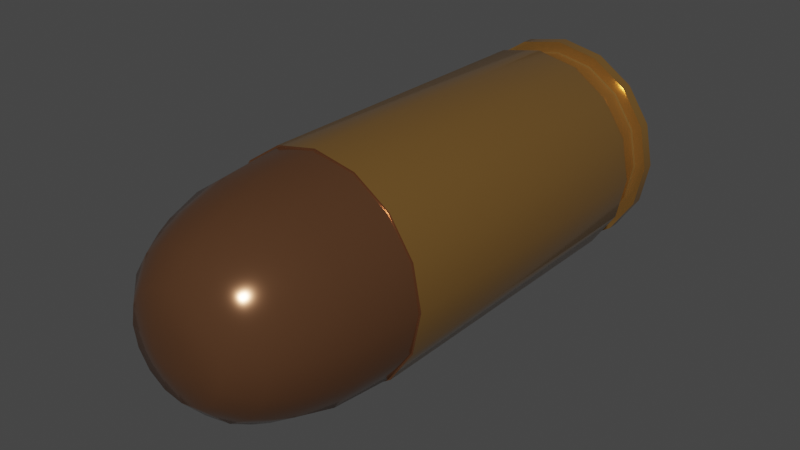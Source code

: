 # Source: 9mmAmmo.blend  (saved by Blender 3.6.13; exported with 4.5.12 LTS)
import bpy
from mathutils import Matrix  # noqa: F401  (used for matrix-valued properties, if any)

bpy.ops.wm.read_factory_settings(use_empty=True)
scene = bpy.context.scene
scene.name = 'Scene'

# ---- materials (node trees are filled in below, after node groups)
mat_material = bpy.data.materials.new('Material')
mat_material.alpha_threshold = 0.0
mat_material.use_transparent_shadow = False
mat_material.roughness = 0.5
mat_material.line_color = (0.0, 0.0, 0.0, 1.0)
mat_material_001 = bpy.data.materials.new('Material.001')
mat_material_001.use_transparent_shadow = False

# ---- node groups
ng_auto_smooth = bpy.data.node_groups.new('Auto Smooth', 'GeometryNodeTree')
_s = ng_auto_smooth.interface.new_socket(name='Geometry', in_out='OUTPUT', socket_type='NodeSocketGeometry')
_s = ng_auto_smooth.interface.new_socket(name='Geometry', in_out='INPUT', socket_type='NodeSocketGeometry')
_s = ng_auto_smooth.interface.new_socket(name='Angle', in_out='INPUT', socket_type='NodeSocketFloat')
_s.subtype = 'ANGLE'
_s.min_value = 0.0
_s.max_value = 3.142
ng_auto_smooth.is_modifier = True
_N = ng_auto_smooth.nodes; _L = ng_auto_smooth.links
n0 = _N.new('NodeGroupOutput'); n0.name = 'Group Output'; n0.location = (480, -100)
n1 = _N.new('NodeGroupInput'); n1.name = 'Group Input'; n1.location = (-420, -300)
n2 = _N.new('NodeGroupInput'); n2.name = 'Group Input.001'; n2.location = (-60, -100)
n3 = _N.new('GeometryNodeSetShadeSmooth'); n3.name = 'Set Shade Smooth'; n3.location = (120, -100)
n3.domain = 'EDGE'
n4 = _N.new('GeometryNodeSetShadeSmooth'); n4.name = 'Set Shade Smooth.001'; n4.location = (300, -100)
n5 = _N.new('GeometryNodeInputMeshEdgeAngle'); n5.name = 'Edge Angle'; n5.location = (-420, -220)
n6 = _N.new('GeometryNodeInputEdgeSmooth'); n6.name = 'Is Edge Smooth'; n6.location = (-60, -160)
n7 = _N.new('GeometryNodeInputShadeSmooth'); n7.name = 'Is Face Smooth'; n7.location = (-240, -340)
n8 = _N.new('FunctionNodeBooleanMath'); n8.name = 'Boolean Math'; n8.location = (-60, -220)
n9 = _N.new('FunctionNodeCompare'); n9.name = 'Compare'; n9.location = (-240, -180)
n9.operation = 'LESS_EQUAL'
_L.new(n5.outputs[0], n9.inputs[0])
_L.new(n4.outputs[0], n0.inputs[0])
_L.new(n1.outputs[1], n9.inputs[1])
_L.new(n9.outputs[0], n8.inputs[0])
_L.new(n7.outputs[0], n8.inputs[1])
_L.new(n2.outputs[0], n3.inputs[0])
_L.new(n6.outputs[0], n3.inputs[1])
_L.new(n3.outputs[0], n4.inputs[0])
_L.new(n8.outputs[0], n3.inputs[2])
n0.is_active_output = True

# ---- material node trees
mat_material.use_nodes = True; mat_material.node_tree.nodes.clear()
_N = mat_material.node_tree.nodes; _L = mat_material.node_tree.links
n0 = _N.new('ShaderNodeOutputMaterial'); n0.name = 'Material Output'; n0.location = (300, 300)
n1 = _N.new('ShaderNodeBsdfPrincipled'); n1.name = 'Principled BSDF'; n1.location = (10, 300)
n1.distribution = 'GGX'
n1.subsurface_method = 'RANDOM_WALK_SKIN'
n1.inputs[0].default_value = (0.477, 0.2543, 0.07133, 1.0)
n1.inputs[1].default_value = 0.748
n1.inputs[2].default_value = 0.1299
n1.inputs[3].default_value = 1.45
n1.inputs[27].default_value = (0.0, 0.0, 0.0, 1.0)
n1.inputs[28].default_value = 1.0
_L.new(n1.outputs[0], n0.inputs[0])
n0.is_active_output = True
mat_material_001.use_nodes = True; mat_material_001.node_tree.nodes.clear()
_N = mat_material_001.node_tree.nodes; _L = mat_material_001.node_tree.links
n0 = _N.new('ShaderNodeBsdfPrincipled'); n0.name = 'Principled BSDF'; n0.location = (10, 300)
n0.distribution = 'GGX'
n0.subsurface_method = 'RANDOM_WALK_SKIN'
n0.inputs[0].default_value = (0.2598, 0.1199, 0.05759, 1.0)
n0.inputs[1].default_value = 0.748
n0.inputs[2].default_value = 0.1457
n0.inputs[3].default_value = 1.45
n0.inputs[27].default_value = (0.0, 0.0, 0.0, 1.0)
n0.inputs[28].default_value = 1.0
n1 = _N.new('ShaderNodeOutputMaterial'); n1.name = 'Material Output'; n1.location = (300, 300)
_L.new(n0.outputs[0], n1.inputs[0])
n1.is_active_output = True

# ---- world
world_world = bpy.data.worlds.new('World'); scene.world = world_world
world_world.use_nodes = True; world_world.node_tree.nodes.clear()
_N = world_world.node_tree.nodes; _L = world_world.node_tree.links
n0 = _N.new('ShaderNodeOutputWorld'); n0.name = 'World Output'; n0.location = (300, 300)
n1 = _N.new('ShaderNodeBackground'); n1.name = 'Background'; n1.location = (10, 300)
n1.inputs[0].default_value = (0.05088, 0.05088, 0.05088, 1.0)
_L.new(n1.outputs[0], n0.inputs[0])
n0.is_active_output = True
world_world.color = (0.05088, 0.05088, 0.05088)
world_world.use_sun_shadow = False
world_world.sun_shadow_jitter_overblur = 0.0

# ---- meshes
me_cylinder = bpy.data.meshes.new('Cylinder')
me_cylinder.from_pydata([(4.917e-10, 0.9861, 1.0), (0.3774, 0.911, 1.0), (0.6973, 0.6973, 1.0), (0.911, 0.3774, 1.0), (0.9861, -1.059e-10, 1.0), (0.911, -0.3774, 1.0), (0.6973, -0.6973, 1.0), (0.3774, -0.911, 1.0), (4.917e-10, -0.9861, 1.0), (-0.3774, -0.911, 1.0), (-0.6973, -0.6973, 1.0), (-0.911, -0.3774, 1.0), (-0.9861, -1.059e-10, 1.0), (-0.911, 0.3774, 1.0), (-0.6973, 0.6973, 1.0), (-0.3774, 0.911, 1.0), (9.558e-09, 0.9963, -1.224), (0.3813, 0.9205, -1.224), (0.7045, 0.7045, -1.224), (0.9205, 0.3813, -1.224), (0.9963, -8.22e-09, -1.224), (0.9205, -0.3813, -1.224), (0.7045, -0.7045, -1.224), (0.3813, -0.9205, -1.224), (9.558e-09, -0.9963, -1.224), (-0.3813, -0.9205, -1.224), (-0.7045, -0.7045, -1.224), (-0.9205, -0.3813, -1.224), (-0.9963, -8.22e-09, -1.224), (-0.9205, 0.3813, -1.224), (-0.7045, 0.7045, -1.224), (-0.3813, 0.9205, -1.224), (-9.313e-10, 0.6453, -1.32), (1.419e-09, 0.9963, -1.3), (0.3813, 0.9205, -1.3), (0.2469, 0.5962, -1.32), (0.7045, 0.7045, -1.3), (0.4563, 0.4563, -1.32), (0.9205, 0.3813, -1.3), (0.5962, 0.2469, -1.32), (0.9963, -8.22e-09, -1.3), (0.6453, -8.382e-09, -1.32), (0.9205, -0.3813, -1.3), (0.5962, -0.2469, -1.32), (0.7045, -0.7045, -1.3), (0.4563, -0.4563, -1.32), (0.3813, -0.9205, -1.3), (0.2469, -0.5962, -1.32), (1.419e-09, -0.9963, -1.3), (-9.313e-10, -0.6453, -1.32), (-0.3813, -0.9205, -1.3), (-0.2469, -0.5962, -1.32), (-0.7045, -0.7045, -1.3), (-0.4563, -0.4563, -1.32), (-0.9205, -0.3813, -1.3), (-0.5962, -0.2469, -1.32), (-0.9963, -8.22e-09, -1.3), (-0.6453, -8.382e-09, -1.32), (-0.9205, 0.3813, -1.3), (-0.5962, 0.2469, -1.32), (-0.7045, 0.7045, -1.3), (-0.4563, 0.4563, -1.32), (-0.3813, 0.9205, -1.3), (-0.2469, 0.5962, -1.32), (5.096e-11, 0.9954, -1.004), (0.0, 1.0, -0.9938), (0.3827, 0.9239, -0.9938), (0.3809, 0.9196, -1.004), (0.7071, 0.7071, -0.9938), (0.7038, 0.7038, -1.004), (0.9239, 0.3827, -0.9938), (0.9196, 0.3809, -1.004), (1.0, 0.0, -0.9938), (0.9954, -2.616e-10, -1.004), (0.9239, -0.3827, -0.9938), (0.9196, -0.3809, -1.004), (0.7071, -0.7071, -0.9938), (0.7038, -0.7038, -1.004), (0.3827, -0.9239, -0.9938), (0.3809, -0.9196, -1.004), (0.0, -1.0, -0.9938), (5.096e-11, -0.9954, -1.004), (-0.3827, -0.9239, -0.9938), (-0.3809, -0.9196, -1.004), (-0.7071, -0.7071, -0.9938), (-0.7038, -0.7038, -1.004), (-0.9239, -0.3827, -0.9938), (-0.9196, -0.3809, -1.004), (-1.0, 0.0, -0.9938), (-0.9954, -2.616e-10, -1.004), (-0.9239, 0.3827, -0.9938), (-0.9196, 0.3809, -1.004), (-0.7071, 0.7071, -0.9938), (-0.7038, 0.7038, -1.004), (-0.3827, 0.9239, -0.9938), (-0.3809, 0.9196, -1.004), (1.614e-09, 0.8895, -1.109), (1.159e-09, 0.8951, -1.097), (0.3425, 0.8269, -1.097), (0.3404, 0.8218, -1.109), (0.6329, 0.6329, -1.097), (0.629, 0.629, -1.109), (0.8269, 0.3425, -1.097), (0.8218, 0.3404, -1.109), (0.8951, -5.952e-09, -1.097), (0.8895, -6.266e-09, -1.109), (0.8269, -0.3425, -1.097), (0.8218, -0.3404, -1.109), (0.6329, -0.6329, -1.097), (0.629, -0.629, -1.109), (0.3425, -0.8269, -1.097), (0.3404, -0.8218, -1.109), (1.159e-09, -0.8951, -1.097), (1.614e-09, -0.8895, -1.109), (-0.3425, -0.8269, -1.097), (-0.3404, -0.8218, -1.109), (-0.6329, -0.6329, -1.097), (-0.629, -0.629, -1.109), (-0.8269, -0.3425, -1.097), (-0.8218, -0.3404, -1.109), (-0.8951, -5.952e-09, -1.097), (-0.8895, -6.266e-09, -1.109), (-0.8269, 0.3425, -1.097), (-0.8218, 0.3404, -1.109), (-0.6329, 0.6329, -1.097), (-0.629, 0.629, -1.109), (-0.3425, 0.8269, -1.097), (-0.3404, 0.8218, -1.109), (7.831e-09, 0.8989, -1.224), (7.175e-09, 0.8895, -1.214), (0.3404, 0.8218, -1.214), (0.344, 0.8305, -1.224), (0.629, 0.629, -1.214), (0.6356, 0.6356, -1.224), (0.8218, 0.3404, -1.214), (0.8305, 0.344, -1.224), (0.8895, -6.266e-09, -1.214), (0.8989, -6.438e-09, -1.224), (0.8218, -0.3404, -1.214), (0.8305, -0.344, -1.224), (0.629, -0.629, -1.214), (0.6356, -0.6356, -1.224), (0.3404, -0.8218, -1.214), (0.344, -0.8305, -1.224), (7.175e-09, -0.8895, -1.214), (7.831e-09, -0.8989, -1.224), (-0.3404, -0.8218, -1.214), (-0.344, -0.8305, -1.224), (-0.629, -0.629, -1.214), (-0.6356, -0.6356, -1.224), (-0.8218, -0.3404, -1.214), (-0.8305, -0.344, -1.224), (-0.8895, -6.266e-09, -1.214), (-0.8989, -6.438e-09, -1.224), (-0.8218, 0.3404, -1.214), (-0.8305, 0.344, -1.224), (-0.629, 0.629, -1.214), (-0.6356, 0.6356, -1.224), (-0.3404, 0.8218, -1.214), (-0.344, 0.8305, -1.224), (0.3827, 0.9239, 1.0), (0.0, 1.0, 1.0), (0.7071, 0.7071, 1.0), (0.9239, 0.3827, 1.0), (1.0, 0.0, 1.0), (0.9239, -0.3827, 1.0), (0.7071, -0.7071, 1.0), (0.3827, -0.9239, 1.0), (0.0, -1.0, 1.0), (-0.3827, -0.9239, 1.0), (-0.7071, -0.7071, 1.0), (-0.9239, -0.3827, 1.0), (-1.0, 0.0, 1.0), (-0.9239, 0.3827, 1.0), (-0.7071, 0.7071, 1.0), (-0.3827, 0.9239, 1.0), (0.358, 0.8642, 1.392), (-1.883e-08, 0.9354, 1.392), (0.6614, 0.6614, 1.392), (0.8642, 0.358, 1.392), (0.9354, -3.147e-10, 1.392), (0.8642, -0.358, 1.392), (0.6614, -0.6614, 1.392), (0.358, -0.8642, 1.392), (-1.883e-08, -0.9354, 1.392), (-0.358, -0.8642, 1.392), (-0.6614, -0.6614, 1.392), (-0.8642, -0.358, 1.392), (-0.9354, -3.147e-10, 1.392), (-0.8642, 0.358, 1.392), (-0.6614, 0.6614, 1.392), (-0.358, 0.8642, 1.392), (0.3205, 0.7736, 1.613), (-1.116e-08, 0.8374, 1.613), (0.5921, 0.5921, 1.613), (0.7736, 0.3205, 1.613), (0.8374, 1.428e-09, 1.613), (0.7736, -0.3205, 1.613), (0.5921, -0.5921, 1.613), (0.3205, -0.7736, 1.613), (-1.116e-08, -0.8374, 1.613), (-0.3205, -0.7736, 1.613), (-0.5921, -0.5921, 1.613), (-0.7736, -0.3205, 1.613), (-0.8374, 1.428e-09, 1.613), (-0.7736, 0.3205, 1.613), (-0.5921, 0.5921, 1.613), (-0.3205, 0.7736, 1.613), (0.2968, 0.7165, 1.709), (-5.04e-09, 0.7756, 1.709), (0.5484, 0.5484, 1.709), (0.7165, 0.2968, 1.709), (0.7756, 2.123e-09, 1.709), (0.7165, -0.2968, 1.709), (0.5484, -0.5484, 1.709), (0.2968, -0.7165, 1.709), (-5.04e-09, -0.7756, 1.709), (-0.2968, -0.7165, 1.709), (-0.5484, -0.5484, 1.709), (-0.7165, -0.2968, 1.709), (-0.7756, 2.123e-09, 1.709), (-0.7165, 0.2968, 1.709), (-0.5484, 0.5484, 1.709), (-0.2968, 0.7165, 1.709), (0.2596, 0.6267, 1.829), (6.634e-09, 0.6783, 1.829), (0.4796, 0.4796, 1.829), (0.6267, 0.2596, 1.829), (0.6783, 5.563e-10, 1.829), (0.6267, -0.2596, 1.829), (0.4796, -0.4796, 1.829), (0.2596, -0.6267, 1.829), (6.634e-09, -0.6783, 1.829), (-0.2596, -0.6267, 1.829), (-0.4796, -0.4796, 1.829), (-0.6267, -0.2596, 1.829), (-0.6783, 5.563e-10, 1.829), (-0.6267, 0.2596, 1.829), (-0.4796, 0.4796, 1.829), (-0.2596, 0.6267, 1.829), (0.1746, 0.4215, 1.965), (-1.839e-08, 0.4562, 1.965), (0.3226, 0.3226, 1.965), (0.4215, 0.1746, 1.965), (0.4562, -4.389e-09, 1.965), (0.4215, -0.1746, 1.965), (0.3226, -0.3226, 1.965), (0.1746, -0.4215, 1.965), (-1.839e-08, -0.4562, 1.965), (-0.1746, -0.4215, 1.965), (-0.3226, -0.3226, 1.965), (-0.4215, -0.1746, 1.965), (-0.4562, -4.389e-09, 1.965), (-0.4215, 0.1746, 1.965), (-0.3226, 0.3226, 1.965), (-0.1746, 0.4215, 1.965), (0.06536, 0.1578, 2.006), (-2.965e-08, 0.1708, 2.006), (0.1208, 0.1208, 2.006), (0.1578, 0.06536, 2.006), (0.1708, -1.37e-08, 2.006), (0.1578, -0.06536, 2.006), (0.1208, -0.1208, 2.006), (0.06536, -0.1578, 2.006), (-2.965e-08, -0.1708, 2.006), (-0.06536, -0.1578, 2.006), (-0.1208, -0.1208, 2.006), (-0.1578, -0.06536, 2.006), (-0.1708, -1.37e-08, 2.006), (-0.1578, 0.06536, 2.006), (-0.1208, 0.1208, 2.006), (-0.06536, 0.1578, 2.006), (0.3733, 0.9013, -1.32), (-9.313e-10, 0.9755, -1.32), (0.6898, 0.6898, -1.32), (0.9013, 0.3733, -1.32), (0.9755, -8.382e-09, -1.32), (0.9013, -0.3733, -1.32), (0.6898, -0.6898, -1.32), (0.3733, -0.9013, -1.32), (-9.313e-10, -0.9755, -1.32), (-0.3733, -0.9013, -1.32), (-0.6898, -0.6898, -1.32), (-0.9013, -0.3733, -1.32), (-0.9755, -8.382e-09, -1.32), (-0.9013, 0.3733, -1.32), (-0.6898, 0.6898, -1.32), (-0.3733, 0.9013, -1.32), (0.2206, 0.5326, -1.257), (5.313e-09, 0.5765, -1.257), (0.4077, 0.4077, -1.257), (0.5326, 0.2206, -1.257), (0.5765, -7.44e-09, -1.257), (0.5326, -0.2206, -1.257), (0.4077, -0.4077, -1.257), (0.2206, -0.5326, -1.257), (5.313e-09, -0.5765, -1.257), (-0.2206, -0.5326, -1.257), (-0.4077, -0.4077, -1.257), (-0.5326, -0.2206, -1.257), (-0.5765, -7.44e-09, -1.257), (-0.5326, 0.2206, -1.257), (-0.4077, 0.4077, -1.257), (-0.2206, 0.5326, -1.257), (0.2469, 0.5962, -1.256), (5.569e-09, 0.6453, -1.256), (0.4563, 0.4563, -1.256), (0.5962, 0.2469, -1.256), (0.6453, -8.382e-09, -1.256), (0.5962, -0.2469, -1.256), (0.4563, -0.4563, -1.256), (0.2469, -0.5962, -1.256), (5.569e-09, -0.6453, -1.256), (-0.2469, -0.5962, -1.256), (-0.4563, -0.4563, -1.256), (-0.5962, -0.2469, -1.256), (-0.6453, -8.382e-09, -1.256), (-0.5962, 0.2469, -1.256), (-0.4563, 0.4563, -1.256), (-0.2469, 0.5962, -1.256), (0.2206, 0.5326, -1.319), (7.046e-09, 0.5765, -1.319), (0.4077, 0.4077, -1.319), (0.5326, 0.2206, -1.319), (0.5765, -7.44e-09, -1.319), (0.5326, -0.2206, -1.319), (0.4077, -0.4077, -1.319), (0.2206, -0.5326, -1.319), (7.046e-09, -0.5765, -1.319), (-0.2206, -0.5326, -1.319), (-0.4077, -0.4077, -1.319), (-0.5326, -0.2206, -1.319), (-0.5765, -7.44e-09, -1.319), (-0.5326, 0.2206, -1.319), (-0.4077, 0.4077, -1.319), (-0.2206, 0.5326, -1.319)], [], [(94, 175, 161, 65), (135, 137, 20, 19), (137, 139, 21, 20), (139, 141, 22, 21), (141, 143, 23, 22), (143, 145, 24, 23), (145, 147, 25, 24), (147, 149, 26, 25), (149, 151, 27, 26), (151, 153, 28, 27), (153, 155, 29, 28), (155, 157, 30, 29), (157, 159, 31, 30), (2, 1, 176, 178), (159, 128, 16, 31), (86, 171, 172, 88), (91, 93, 124, 122), (66, 160, 162, 68), (72, 164, 165, 74), (82, 169, 170, 84), (92, 174, 175, 94), (68, 162, 163, 70), (78, 167, 168, 80), (88, 172, 173, 90), (74, 165, 166, 76), (84, 170, 171, 86), (70, 163, 164, 72), (80, 168, 169, 82), (65, 161, 160, 66), (90, 173, 174, 92), (76, 166, 167, 78), (103, 105, 136, 134), (77, 79, 110, 108), (93, 95, 126, 124), (79, 81, 112, 110), (95, 64, 97, 126), (133, 135, 19, 18), (81, 83, 114, 112), (67, 69, 100, 98), (83, 85, 116, 114), (69, 71, 102, 100), (85, 87, 118, 116), (71, 73, 104, 102), (87, 89, 120, 118), (73, 75, 106, 104), (89, 91, 122, 120), (75, 77, 108, 106), (25, 26, 52, 50), (119, 121, 152, 150), (105, 107, 138, 136), (121, 123, 154, 152), (107, 109, 140, 138), (123, 125, 156, 154), (109, 111, 142, 140), (125, 127, 158, 156), (111, 113, 144, 142), (127, 96, 129, 158), (131, 133, 18, 17), (113, 115, 146, 144), (99, 101, 132, 130), (115, 117, 148, 146), (101, 103, 134, 132), (117, 119, 150, 148), (31, 16, 33, 62), (18, 19, 38, 36), (26, 27, 54, 52), (19, 20, 40, 38), (27, 28, 56, 54), (20, 21, 42, 40), (28, 29, 58, 56), (21, 22, 44, 42), (29, 30, 60, 58), (22, 23, 46, 44), (30, 31, 62, 60), (23, 24, 48, 46), (24, 25, 50, 48), (61, 63, 319, 318), (17, 18, 36, 34), (33, 34, 272, 273), (34, 36, 274, 272), (36, 38, 275, 274), (38, 40, 276, 275), (40, 42, 277, 276), (42, 44, 278, 277), (44, 46, 279, 278), (46, 48, 280, 279), (48, 50, 281, 280), (50, 52, 282, 281), (52, 54, 283, 282), (54, 56, 284, 283), (56, 58, 285, 284), (58, 60, 286, 285), (60, 62, 287, 286), (62, 33, 273, 287), (16, 17, 34, 33), (65, 66, 67, 64), (66, 68, 69, 67), (68, 70, 71, 69), (70, 72, 73, 71), (72, 74, 75, 73), (74, 76, 77, 75), (76, 78, 79, 77), (78, 80, 81, 79), (80, 82, 83, 81), (82, 84, 85, 83), (84, 86, 87, 85), (86, 88, 89, 87), (88, 90, 91, 89), (90, 92, 93, 91), (92, 94, 95, 93), (94, 65, 64, 95), (128, 131, 17, 16), (97, 98, 99, 96), (98, 100, 101, 99), (100, 102, 103, 101), (102, 104, 105, 103), (104, 106, 107, 105), (106, 108, 109, 107), (108, 110, 111, 109), (110, 112, 113, 111), (112, 114, 115, 113), (114, 116, 117, 115), (116, 118, 119, 117), (118, 120, 121, 119), (120, 122, 123, 121), (122, 124, 125, 123), (124, 126, 127, 125), (126, 97, 96, 127), (64, 67, 98, 97), (129, 130, 131, 128), (130, 132, 133, 131), (132, 134, 135, 133), (134, 136, 137, 135), (136, 138, 139, 137), (138, 140, 141, 139), (140, 142, 143, 141), (142, 144, 145, 143), (144, 146, 147, 145), (146, 148, 149, 147), (148, 150, 151, 149), (150, 152, 153, 151), (152, 154, 155, 153), (154, 156, 157, 155), (156, 158, 159, 157), (158, 129, 128, 159), (96, 99, 130, 129), (0, 1, 160, 161), (1, 2, 162, 160), (2, 3, 163, 162), (3, 4, 164, 163), (4, 5, 165, 164), (5, 6, 166, 165), (6, 7, 167, 166), (7, 8, 168, 167), (8, 9, 169, 168), (9, 10, 170, 169), (10, 11, 171, 170), (11, 12, 172, 171), (12, 13, 173, 172), (13, 14, 174, 173), (14, 15, 175, 174), (15, 0, 161, 175), (183, 182, 198, 199), (10, 9, 185, 186), (3, 2, 178, 179), (11, 10, 186, 187), (4, 3, 179, 180), (12, 11, 187, 188), (5, 4, 180, 181), (13, 12, 188, 189), (6, 5, 181, 182), (14, 13, 189, 190), (7, 6, 182, 183), (15, 14, 190, 191), (8, 7, 183, 184), (1, 0, 177, 176), (0, 15, 191, 177), (9, 8, 184, 185), (204, 203, 219, 220), (191, 190, 206, 207), (184, 183, 199, 200), (176, 177, 193, 192), (177, 191, 207, 193), (185, 184, 200, 201), (178, 176, 192, 194), (186, 185, 201, 202), (179, 178, 194, 195), (187, 186, 202, 203), (180, 179, 195, 196), (188, 187, 203, 204), (181, 180, 196, 197), (189, 188, 204, 205), (182, 181, 197, 198), (190, 189, 205, 206), (210, 208, 224, 226), (197, 196, 212, 213), (205, 204, 220, 221), (198, 197, 213, 214), (206, 205, 221, 222), (199, 198, 214, 215), (207, 206, 222, 223), (200, 199, 215, 216), (192, 193, 209, 208), (193, 207, 223, 209), (201, 200, 216, 217), (194, 192, 208, 210), (202, 201, 217, 218), (195, 194, 210, 211), (203, 202, 218, 219), (196, 195, 211, 212), (231, 230, 246, 247), (218, 217, 233, 234), (211, 210, 226, 227), (219, 218, 234, 235), (212, 211, 227, 228), (220, 219, 235, 236), (213, 212, 228, 229), (221, 220, 236, 237), (214, 213, 229, 230), (222, 221, 237, 238), (215, 214, 230, 231), (223, 222, 238, 239), (216, 215, 231, 232), (208, 209, 225, 224), (209, 223, 239, 225), (217, 216, 232, 233), (252, 251, 267, 268), (239, 238, 254, 255), (232, 231, 247, 248), (224, 225, 241, 240), (225, 239, 255, 241), (233, 232, 248, 249), (226, 224, 240, 242), (234, 233, 249, 250), (227, 226, 242, 243), (235, 234, 250, 251), (228, 227, 243, 244), (236, 235, 251, 252), (229, 228, 244, 245), (237, 236, 252, 253), (230, 229, 245, 246), (238, 237, 253, 254), (256, 257, 271, 270, 269, 268, 267, 266, 265, 264, 263, 262, 261, 260, 259, 258), (245, 244, 260, 261), (253, 252, 268, 269), (246, 245, 261, 262), (254, 253, 269, 270), (247, 246, 262, 263), (255, 254, 270, 271), (248, 247, 263, 264), (240, 241, 257, 256), (241, 255, 271, 257), (249, 248, 264, 265), (242, 240, 256, 258), (250, 249, 265, 266), (243, 242, 258, 259), (251, 250, 266, 267), (244, 243, 259, 260), (35, 32, 273, 272), (37, 35, 272, 274), (39, 37, 274, 275), (41, 39, 275, 276), (43, 41, 276, 277), (45, 43, 277, 278), (47, 45, 278, 279), (49, 47, 279, 280), (51, 49, 280, 281), (53, 51, 281, 282), (55, 53, 282, 283), (57, 55, 283, 284), (59, 57, 284, 285), (61, 59, 285, 286), (63, 61, 286, 287), (32, 63, 287, 273), (290, 291, 323, 322), (47, 49, 312, 311), (32, 35, 304, 305), (63, 32, 305, 319), (49, 51, 313, 312), (35, 37, 306, 304), (51, 53, 314, 313), (37, 39, 307, 306), (53, 55, 315, 314), (39, 41, 308, 307), (55, 57, 316, 315), (41, 43, 309, 308), (57, 59, 317, 316), (43, 45, 310, 309), (59, 61, 318, 317), (45, 47, 311, 310), (288, 289, 305, 304), (290, 288, 304, 306), (291, 290, 306, 307), (292, 291, 307, 308), (293, 292, 308, 309), (294, 293, 309, 310), (295, 294, 310, 311), (296, 295, 311, 312), (297, 296, 312, 313), (298, 297, 313, 314), (299, 298, 314, 315), (300, 299, 315, 316), (301, 300, 316, 317), (302, 301, 317, 318), (303, 302, 318, 319), (289, 303, 319, 305), (321, 320, 322, 323, 324, 325, 326, 327, 328, 329, 330, 331, 332, 333, 334, 335), (298, 299, 331, 330), (291, 292, 324, 323), (299, 300, 332, 331), (292, 293, 325, 324), (300, 301, 333, 332), (293, 294, 326, 325), (301, 302, 334, 333), (294, 295, 327, 326), (302, 303, 335, 334), (295, 296, 328, 327), (289, 288, 320, 321), (303, 289, 321, 335), (296, 297, 329, 328), (288, 290, 322, 320), (297, 298, 330, 329)])
me_cylinder.polygons.foreach_set('use_smooth', [True] * 322)
me_cylinder.polygons.foreach_set('material_index', [0, 0, 0, 0, 0, 0, 0, 0, 0, 0, 0, 0, 0, 1, 0, 0, 0, 0, 0, 0, 0, 0, 0, 0, 0, 0, 0, 0, 0, 0, 0, 0, 0, 0, 0, 0, 0, 0, 0, 0, 0, 0, 0, 0, 0, 0, 0, 0, 0, 0, 0, 0, 0, 0, 0, 0, 0, 0, 0, 0, 0, 0, 0, 0, 0, 0, 0, 0, 0, 0, 0, 0, 0, 0, 0, 0, 0, 0, 0, 0, 0, 0, 0, 0, 0, 0, 0, 0, 0, 0, 0, 0, 0, 0, 0, 0, 0, 0, 0, 0, 0, 0, 0, 0, 0, 0, 0, 0, 0, 0, 0, 0, 0, 0, 0, 0, 0, 0, 0, 0, 0, 0, 0, 0, 0, 0, 0, 0, 0, 0, 0, 0, 0, 0, 0, 0, 0, 0, 0, 0, 0, 0, 0, 0, 0, 0, 1, 1, 1, 1, 1, 1, 1, 1, 1, 1, 1, 1, 1, 1, 1, 1, 1, 1, 1, 1, 1, 1, 1, 1, 1, 1, 1, 1, 1, 1, 1, 1, 1, 1, 1, 1, 1, 1, 1, 1, 1, 1, 1, 1, 1, 1, 1, 1, 1, 1, 1, 1, 1, 1, 1, 1, 1, 1, 1, 1, 1, 1, 1, 1, 1, 1, 1, 1, 1, 1, 1, 1, 1, 1, 1, 1, 1, 1, 1, 1, 1, 1, 1, 1, 1, 1, 1, 1, 1, 1, 1, 1, 1, 1, 1, 1, 1, 1, 1, 1, 1, 1, 1, 1, 1, 1, 1, 1, 1, 1, 1, 1, 0, 0, 0, 0, 0, 0, 0, 0, 0, 0, 0, 0, 0, 0, 0, 0, 0, 0, 0, 0, 0, 0, 0, 0, 0, 0, 0, 0, 0, 0, 0, 0, 0, 0, 0, 0, 0, 0, 0, 0, 0, 0, 0, 0, 0, 0, 0, 0, 0, 0, 0, 0, 0, 0, 0, 0, 0, 0, 0, 0, 0, 0, 0, 0])
_uv = me_cylinder.uv_layers.new(name='UVMap')
_uv.uv.foreach_set('vector', [0.0625, 0.5016, 0.0625, 1.0, 0.0, 1.0, 0.0, 0.5016, 0.8125, 0.5, 0.75, 0.5, 0.75, 0.5, 0.8125, 0.5, 0.75, 0.5, 0.6875, 0.5, 0.6875, 0.5, 0.75, 0.5, 0.6875, 0.5, 0.625, 0.5, 0.625, 0.5, 0.6875, 0.5, 0.625, 0.5, 0.5625, 0.5, 0.5625, 0.5, 0.625, 0.5, 0.5625, 0.5, 0.5, 0.5, 0.5, 0.5, 0.5625, 0.5, 0.5, 0.5, 0.4375, 0.5, 0.4375, 0.5, 0.5, 0.5, 0.4375, 0.5, 0.375, 0.5, 0.375, 0.5, 0.4375, 0.5, 0.375, 0.5, 0.3125, 0.5, 0.3125, 0.5, 0.375, 0.5, 0.3125, 0.5, 0.25, 0.5, 0.25, 0.5, 0.3125, 0.5, 0.25, 0.5, 0.1875, 0.5, 0.1875, 0.5, 0.25, 0.5, 0.1875, 0.5, 0.125, 0.5, 0.125, 0.5, 0.1875, 0.5, 0.125, 0.5, 0.0625, 0.5, 0.0625, 0.5, 0.125, 0.5, 0.4121, 0.4121, 0.3377, 0.4618, 0.3377, 0.4618, 0.4121, 0.4121, 0.0625, 0.5, 0.0, 0.5, 0.0, 0.5, 0.0625, 0.5, 0.3125, 0.5016, 0.3125, 1.0, 0.25, 1.0, 0.25, 0.5016, 0.1875, 0.5, 0.125, 0.5, 0.125, 0.5, 0.1875, 0.5, 0.9375, 0.5016, 0.9375, 1.0, 0.875, 1.0, 0.875, 0.5016, 0.75, 0.5016, 0.75, 1.0, 0.6875, 1.0, 0.6875, 0.5016, 0.4375, 0.5016, 0.4375, 1.0, 0.375, 1.0, 0.375, 0.5016, 0.125, 0.5016, 0.125, 1.0, 0.0625, 1.0, 0.0625, 0.5016, 0.875, 0.5016, 0.875, 1.0, 0.8125, 1.0, 0.8125, 0.5016, 0.5625, 0.5016, 0.5625, 1.0, 0.5, 1.0, 0.5, 0.5016, 0.25, 0.5016, 0.25, 1.0, 0.1875, 1.0, 0.1875, 0.5016, 0.6875, 0.5016, 0.6875, 1.0, 0.625, 1.0, 0.625, 0.5016, 0.375, 0.5016, 0.375, 1.0, 0.3125, 1.0, 0.3125, 0.5016, 0.8125, 0.5016, 0.8125, 1.0, 0.75, 1.0, 0.75, 0.5016, 0.5, 0.5016, 0.5, 1.0, 0.4375, 1.0, 0.4375, 0.5016, 1.0, 0.5016, 1.0, 1.0, 0.9375, 1.0, 0.9375, 0.5016, 0.1875, 0.5016, 0.1875, 1.0, 0.125, 1.0, 0.125, 0.5016, 0.625, 0.5016, 0.625, 1.0, 0.5625, 1.0, 0.5625, 0.5016, 0.8125, 0.5, 0.75, 0.5, 0.75, 0.5, 0.8125, 0.5, 0.625, 0.5, 0.5625, 0.5, 0.5625, 0.5, 0.625, 0.5, 0.125, 0.5, 0.0625, 0.5, 0.0625, 0.5, 0.125, 0.5, 0.5625, 0.5, 0.5, 0.5, 0.5, 0.5, 0.5625, 0.5, 0.0625, 0.5, 0.0, 0.5, 0.0, 0.5, 0.0625, 0.5, 0.875, 0.5, 0.8125, 0.5, 0.8125, 0.5, 0.875, 0.5, 0.5, 0.5, 0.4375, 0.5, 0.4375, 0.5, 0.5, 0.5, 0.9375, 0.5, 0.875, 0.5, 0.875, 0.5, 0.9375, 0.5, 0.4375, 0.5, 0.375, 0.5, 0.375, 0.5, 0.4375, 0.5, 0.875, 0.5, 0.8125, 0.5, 0.8125, 0.5, 0.875, 0.5, 0.375, 0.5, 0.3125, 0.5, 0.3125, 0.5, 0.375, 0.5, 0.8125, 0.5, 0.75, 0.5, 0.75, 0.5, 0.8125, 0.5, 0.3125, 0.5, 0.25, 0.5, 0.25, 0.5, 0.3125, 0.5, 0.75, 0.5, 0.6875, 0.5, 0.6875, 0.5, 0.75, 0.5, 0.25, 0.5, 0.1875, 0.5, 0.1875, 0.5, 0.25, 0.5, 0.6875, 0.5, 0.625, 0.5, 0.625, 0.5, 0.6875, 0.5, 0.4375, 0.5, 0.375, 0.5, 0.375, 0.5, 0.4375, 0.5, 0.3125, 0.5, 0.25, 0.5, 0.25, 0.5, 0.3125, 0.5, 0.75, 0.5, 0.6875, 0.5, 0.6875, 0.5, 0.75, 0.5, 0.25, 0.5, 0.1875, 0.5, 0.1875, 0.5, 0.25, 0.5, 0.6875, 0.5, 0.625, 0.5, 0.625, 0.5, 0.6875, 0.5, 0.1875, 0.5, 0.125, 0.5, 0.125, 0.5, 0.1875, 0.5, 0.625, 0.5, 0.5625, 0.5, 0.5625, 0.5, 0.625, 0.5, 0.125, 0.5, 0.0625, 0.5, 0.0625, 0.5, 0.125, 0.5, 0.5625, 0.5, 0.5, 0.5, 0.5, 0.5, 0.5625, 0.5, 0.0625, 0.5, 0.0, 0.5, 0.0, 0.5, 0.0625, 0.5, 0.9375, 0.5, 0.875, 0.5, 0.875, 0.5, 0.9375, 0.5, 0.5, 0.5, 0.4375, 0.5, 0.4375, 0.5, 0.5, 0.5, 0.9375, 0.5, 0.875, 0.5, 0.875, 0.5, 0.9375, 0.5, 0.4375, 0.5, 0.375, 0.5, 0.375, 0.5, 0.4375, 0.5, 0.875, 0.5, 0.8125, 0.5, 0.8125, 0.5, 0.875, 0.5, 0.375, 0.5, 0.3125, 0.5, 0.3125, 0.5, 0.375, 0.5, 0.0625, 0.5, 0.0, 0.5, 0.0, 0.5, 0.0625, 0.5, 0.875, 0.5, 0.8125, 0.5, 0.8125, 0.5, 0.875, 0.5, 0.375, 0.5, 0.3125, 0.5, 0.3125, 0.5, 0.375, 0.5, 0.8125, 0.5, 0.75, 0.5, 0.75, 0.5, 0.8125, 0.5, 0.3125, 0.5, 0.25, 0.5, 0.25, 0.5, 0.3125, 0.5, 0.75, 0.5, 0.6875, 0.5, 0.6875, 0.5, 0.75, 0.5, 0.25, 0.5, 0.1875, 0.5, 0.1875, 0.5, 0.25, 0.5, 0.6875, 0.5, 0.625, 0.5, 0.625, 0.5, 0.6875, 0.5, 0.1875, 0.5, 0.125, 0.5, 0.125, 0.5, 0.1875, 0.5, 0.625, 0.5, 0.5625, 0.5, 0.5625, 0.5, 0.625, 0.5, 0.125, 0.5, 0.0625, 0.5, 0.0625, 0.5, 0.125, 0.5, 0.5625, 0.5, 0.5, 0.5, 0.5, 0.5, 0.5625, 0.5, 0.5, 0.5, 0.4375, 0.5, 0.4375, 0.5, 0.5, 0.5, 0.6401, 0.3599, 0.6905, 0.3936, 0.6905, 0.3936, 0.6401, 0.3599, 0.9375, 0.5, 0.875, 0.5, 0.875, 0.5, 0.9375, 0.5, 0.75, 0.49, 0.8418, 0.4717, 0.8399, 0.4671, 0.75, 0.485, 0.8418, 0.4717, 0.9197, 0.4197, 0.9162, 0.4162, 0.8399, 0.4671, 0.9197, 0.4197, 0.9717, 0.3418, 0.9671, 0.3399, 0.9162, 0.4162, 0.9717, 0.3418, 0.99, 0.25, 0.985, 0.25, 0.9671, 0.3399, 0.99, 0.25, 0.9717, 0.1582, 0.9671, 0.1601, 0.985, 0.25, 0.9717, 0.1582, 0.9197, 0.08029, 0.9162, 0.08383, 0.9671, 0.1601, 0.9197, 0.08029, 0.8418, 0.02827, 0.8399, 0.03289, 0.9162, 0.08383, 0.8418, 0.02827, 0.75, 0.01, 0.75, 0.015, 0.8399, 0.03289, 0.75, 0.01, 0.6582, 0.02827, 0.6601, 0.03289, 0.75, 0.015, 0.6582, 0.02827, 0.5803, 0.08029, 0.5838, 0.08383, 0.6601, 0.03289, 0.5803, 0.08029, 0.5283, 0.1582, 0.5329, 0.1601, 0.5838, 0.08383, 0.5283, 0.1582, 0.51, 0.25, 0.515, 0.25, 0.5329, 0.1601, 0.51, 0.25, 0.5283, 0.3418, 0.5329, 0.3399, 0.515, 0.25, 0.5283, 0.3418, 0.5803, 0.4197, 0.5838, 0.4162, 0.5329, 0.3399, 0.5803, 0.4197, 0.6582, 0.4717, 0.6601, 0.4671, 0.5838, 0.4162, 0.6582, 0.4717, 0.75, 0.49, 0.75, 0.485, 0.6601, 0.4671, 1.0, 0.5, 0.9375, 0.5, 0.9375, 0.5, 1.0, 0.5, 1.0, 0.5016, 0.9375, 0.5016, 0.9375, 0.5, 1.0, 0.5, 0.9375, 0.5016, 0.875, 0.5016, 0.875, 0.5, 0.9375, 0.5, 0.875, 0.5016, 0.8125, 0.5016, 0.8125, 0.5, 0.875, 0.5, 0.8125, 0.5016, 0.75, 0.5016, 0.75, 0.5, 0.8125, 0.5, 0.75, 0.5016, 0.6875, 0.5016, 0.6875, 0.5, 0.75, 0.5, 0.6875, 0.5016, 0.625, 0.5016, 0.625, 0.5, 0.6875, 0.5, 0.625, 0.5016, 0.5625, 0.5016, 0.5625, 0.5, 0.625, 0.5, 0.5625, 0.5016, 0.5, 0.5016, 0.5, 0.5, 0.5625, 0.5, 0.5, 0.5016, 0.4375, 0.5016, 0.4375, 0.5, 0.5, 0.5, 0.4375, 0.5016, 0.375, 0.5016, 0.375, 0.5, 0.4375, 0.5, 0.375, 0.5016, 0.3125, 0.5016, 0.3125, 0.5, 0.375, 0.5, 0.3125, 0.5016, 0.25, 0.5016, 0.25, 0.5, 0.3125, 0.5, 0.25, 0.5016, 0.1875, 0.5016, 0.1875, 0.5, 0.25, 0.5, 0.1875, 0.5016, 0.125, 0.5016, 0.125, 0.5, 0.1875, 0.5, 0.125, 0.5016, 0.0625, 0.5016, 0.0625, 0.5, 0.125, 0.5, 0.0625, 0.5016, 0.0, 0.5016, 0.0, 0.5, 0.0625, 0.5, 1.0, 0.5, 0.9375, 0.5, 0.9375, 0.5, 1.0, 0.5, 1.0, 0.5, 0.9375, 0.5, 0.9375, 0.5, 1.0, 0.5, 0.9375, 0.5, 0.875, 0.5, 0.875, 0.5, 0.9375, 0.5, 0.875, 0.5, 0.8125, 0.5, 0.8125, 0.5, 0.875, 0.5, 0.8125, 0.5, 0.75, 0.5, 0.75, 0.5, 0.8125, 0.5, 0.75, 0.5, 0.6875, 0.5, 0.6875, 0.5, 0.75, 0.5, 0.6875, 0.5, 0.625, 0.5, 0.625, 0.5, 0.6875, 0.5, 0.625, 0.5, 0.5625, 0.5, 0.5625, 0.5, 0.625, 0.5, 0.5625, 0.5, 0.5, 0.5, 0.5, 0.5, 0.5625, 0.5, 0.5, 0.5, 0.4375, 0.5, 0.4375, 0.5, 0.5, 0.5, 0.4375, 0.5, 0.375, 0.5, 0.375, 0.5, 0.4375, 0.5, 0.375, 0.5, 0.3125, 0.5, 0.3125, 0.5, 0.375, 0.5, 0.3125, 0.5, 0.25, 0.5, 0.25, 0.5, 0.3125, 0.5, 0.25, 0.5, 0.1875, 0.5, 0.1875, 0.5, 0.25, 0.5, 0.1875, 0.5, 0.125, 0.5, 0.125, 0.5, 0.1875, 0.5, 0.125, 0.5, 0.0625, 0.5, 0.0625, 0.5, 0.125, 0.5, 0.0625, 0.5, 0.0, 0.5, 0.0, 0.5, 0.0625, 0.5, 1.0, 0.5, 0.9375, 0.5, 0.9375, 0.5, 1.0, 0.5, 1.0, 0.5, 0.9375, 0.5, 0.9375, 0.5, 1.0, 0.5, 0.9375, 0.5, 0.875, 0.5, 0.875, 0.5, 0.9375, 0.5, 0.875, 0.5, 0.8125, 0.5, 0.8125, 0.5, 0.875, 0.5, 0.8125, 0.5, 0.75, 0.5, 0.75, 0.5, 0.8125, 0.5, 0.75, 0.5, 0.6875, 0.5, 0.6875, 0.5, 0.75, 0.5, 0.6875, 0.5, 0.625, 0.5, 0.625, 0.5, 0.6875, 0.5, 0.625, 0.5, 0.5625, 0.5, 0.5625, 0.5, 0.625, 0.5, 0.5625, 0.5, 0.5, 0.5, 0.5, 0.5, 0.5625, 0.5, 0.5, 0.5, 0.4375, 0.5, 0.4375, 0.5, 0.5, 0.5, 0.4375, 0.5, 0.375, 0.5, 0.375, 0.5, 0.4375, 0.5, 0.375, 0.5, 0.3125, 0.5, 0.3125, 0.5, 0.375, 0.5, 0.3125, 0.5, 0.25, 0.5, 0.25, 0.5, 0.3125, 0.5, 0.25, 0.5, 0.1875, 0.5, 0.1875, 0.5, 0.25, 0.5, 0.1875, 0.5, 0.125, 0.5, 0.125, 0.5, 0.1875, 0.5, 0.125, 0.5, 0.0625, 0.5, 0.0625, 0.5, 0.125, 0.5, 0.0625, 0.5, 0.0, 0.5, 0.0, 0.5, 0.0625, 0.5, 1.0, 0.5, 0.9375, 0.5, 0.9375, 0.5, 1.0, 0.5, 0.25, 0.4792, 0.3377, 0.4618, 0.3418, 0.4717, 0.25, 0.49, 0.3377, 0.4618, 0.4121, 0.4121, 0.4197, 0.4197, 0.3418, 0.4717, 0.4121, 0.4121, 0.4618, 0.3377, 0.4717, 0.3418, 0.4197, 0.4197, 0.4618, 0.3377, 0.4792, 0.25, 0.49, 0.25, 0.4717, 0.3418, 0.4792, 0.25, 0.4618, 0.1623, 0.4717, 0.1582, 0.49, 0.25, 0.4618, 0.1623, 0.4121, 0.0879, 0.4197, 0.08029, 0.4717, 0.1582, 0.4121, 0.0879, 0.3377, 0.03821, 0.3418, 0.02827, 0.4197, 0.08029, 0.3377, 0.03821, 0.25, 0.02076, 0.25, 0.01, 0.3418, 0.02827, 0.25, 0.02076, 0.1623, 0.03821, 0.1582, 0.02827, 0.25, 0.01, 0.1623, 0.03821, 0.0879, 0.0879, 0.08029, 0.08029, 0.1582, 0.02827, 0.0879, 0.0879, 0.03821, 0.1623, 0.02827, 0.1582, 0.08029, 0.08029, 0.03821, 0.1623, 0.02076, 0.25, 0.01, 0.25, 0.02827, 0.1582, 0.02076, 0.25, 0.03821, 0.3377, 0.02827, 0.3418, 0.01, 0.25, 0.03821, 0.3377, 0.0879, 0.4121, 0.08029, 0.4197, 0.02827, 0.3418, 0.0879, 0.4121, 0.1623, 0.4618, 0.1582, 0.4717, 0.08029, 0.4197, 0.1623, 0.4618, 0.25, 0.4792, 0.25, 0.49, 0.1582, 0.4717, 0.3377, 0.03821, 0.4121, 0.0879, 0.4121, 0.0879, 0.3377, 0.03821, 0.0879, 0.0879, 0.1623, 0.03821, 0.1623, 0.03821, 0.0879, 0.0879, 0.4618, 0.3377, 0.4121, 0.4121, 0.4121, 0.4121, 0.4618, 0.3377, 0.03821, 0.1623, 0.0879, 0.0879, 0.0879, 0.0879, 0.03821, 0.1623, 0.4792, 0.25, 0.4618, 0.3377, 0.4618, 0.3377, 0.4792, 0.25, 0.02076, 0.25, 0.03821, 0.1623, 0.03821, 0.1623, 0.02076, 0.25, 0.4618, 0.1623, 0.4792, 0.25, 0.4792, 0.25, 0.4618, 0.1623, 0.03821, 0.3377, 0.02076, 0.25, 0.02076, 0.25, 0.03821, 0.3377, 0.4121, 0.0879, 0.4618, 0.1623, 0.4618, 0.1623, 0.4121, 0.0879, 0.0879, 0.4121, 0.03821, 0.3377, 0.03821, 0.3377, 0.0879, 0.4121, 0.3377, 0.03821, 0.4121, 0.0879, 0.4121, 0.0879, 0.3377, 0.03821, 0.1623, 0.4618, 0.0879, 0.4121, 0.0879, 0.4121, 0.1623, 0.4618, 0.25, 0.02076, 0.3377, 0.03821, 0.3377, 0.03821, 0.25, 0.02076, 0.3377, 0.4618, 0.25, 0.4792, 0.25, 0.4792, 0.3377, 0.4618, 0.25, 0.4792, 0.1623, 0.4618, 0.1623, 0.4618, 0.25, 0.4792, 0.1623, 0.03821, 0.25, 0.02076, 0.25, 0.02076, 0.1623, 0.03821, 0.02076, 0.25, 0.03821, 0.1623, 0.03821, 0.1623, 0.02076, 0.25, 0.1623, 0.4618, 0.0879, 0.4121, 0.0879, 0.4121, 0.1623, 0.4618, 0.25, 0.02076, 0.3377, 0.03821, 0.3377, 0.03821, 0.25, 0.02076, 0.3377, 0.4618, 0.25, 0.4792, 0.25, 0.4792, 0.3377, 0.4618, 0.25, 0.4792, 0.1623, 0.4618, 0.1623, 0.4618, 0.25, 0.4792, 0.1623, 0.03821, 0.25, 0.02076, 0.25, 0.02076, 0.1623, 0.03821, 0.4121, 0.4121, 0.3377, 0.4618, 0.3377, 0.4618, 0.4121, 0.4121, 0.0879, 0.0879, 0.1623, 0.03821, 0.1623, 0.03821, 0.0879, 0.0879, 0.4618, 0.3377, 0.4121, 0.4121, 0.4121, 0.4121, 0.4618, 0.3377, 0.03821, 0.1623, 0.0879, 0.0879, 0.0879, 0.0879, 0.03821, 0.1623, 0.4792, 0.25, 0.4618, 0.3377, 0.4618, 0.3377, 0.4792, 0.25, 0.02076, 0.25, 0.03821, 0.1623, 0.03821, 0.1623, 0.02076, 0.25, 0.4618, 0.1623, 0.4792, 0.25, 0.4792, 0.25, 0.4618, 0.1623, 0.03821, 0.3377, 0.02076, 0.25, 0.02076, 0.25, 0.03821, 0.3377, 0.4121, 0.0879, 0.4618, 0.1623, 0.4618, 0.1623, 0.4121, 0.0879, 0.0879, 0.4121, 0.03821, 0.3377, 0.03821, 0.3377, 0.0879, 0.4121, 0.4121, 0.4121, 0.3377, 0.4618, 0.3377, 0.4618, 0.4121, 0.4121, 0.4618, 0.1623, 0.4792, 0.25, 0.4792, 0.25, 0.4618, 0.1623, 0.03821, 0.3377, 0.02076, 0.25, 0.02076, 0.25, 0.03821, 0.3377, 0.4121, 0.0879, 0.4618, 0.1623, 0.4618, 0.1623, 0.4121, 0.0879, 0.0879, 0.4121, 0.03821, 0.3377, 0.03821, 0.3377, 0.0879, 0.4121, 0.3377, 0.03821, 0.4121, 0.0879, 0.4121, 0.0879, 0.3377, 0.03821, 0.1623, 0.4618, 0.0879, 0.4121, 0.0879, 0.4121, 0.1623, 0.4618, 0.25, 0.02076, 0.3377, 0.03821, 0.3377, 0.03821, 0.25, 0.02076, 0.3377, 0.4618, 0.25, 0.4792, 0.25, 0.4792, 0.3377, 0.4618, 0.25, 0.4792, 0.1623, 0.4618, 0.1623, 0.4618, 0.25, 0.4792, 0.1623, 0.03821, 0.25, 0.02076, 0.25, 0.02076, 0.1623, 0.03821, 0.4121, 0.4121, 0.3377, 0.4618, 0.3377, 0.4618, 0.4121, 0.4121, 0.0879, 0.0879, 0.1623, 0.03821, 0.1623, 0.03821, 0.0879, 0.0879, 0.4618, 0.3377, 0.4121, 0.4121, 0.4121, 0.4121, 0.4618, 0.3377, 0.03821, 0.1623, 0.0879, 0.0879, 0.0879, 0.0879, 0.03821, 0.1623, 0.4792, 0.25, 0.4618, 0.3377, 0.4618, 0.3377, 0.4792, 0.25, 0.3377, 0.03821, 0.4121, 0.0879, 0.4121, 0.0879, 0.3377, 0.03821, 0.0879, 0.0879, 0.1623, 0.03821, 0.1623, 0.03821, 0.0879, 0.0879, 0.4618, 0.3377, 0.4121, 0.4121, 0.4121, 0.4121, 0.4618, 0.3377, 0.03821, 0.1623, 0.0879, 0.0879, 0.0879, 0.0879, 0.03821, 0.1623, 0.4792, 0.25, 0.4618, 0.3377, 0.4618, 0.3377, 0.4792, 0.25, 0.02076, 0.25, 0.03821, 0.1623, 0.03821, 0.1623, 0.02076, 0.25, 0.4618, 0.1623, 0.4792, 0.25, 0.4792, 0.25, 0.4618, 0.1623, 0.03821, 0.3377, 0.02076, 0.25, 0.02076, 0.25, 0.03821, 0.3377, 0.4121, 0.0879, 0.4618, 0.1623, 0.4618, 0.1623, 0.4121, 0.0879, 0.0879, 0.4121, 0.03821, 0.3377, 0.03821, 0.3377, 0.0879, 0.4121, 0.3377, 0.03821, 0.4121, 0.0879, 0.4121, 0.0879, 0.3377, 0.03821, 0.1623, 0.4618, 0.0879, 0.4121, 0.0879, 0.4121, 0.1623, 0.4618, 0.25, 0.02076, 0.3377, 0.03821, 0.3377, 0.03821, 0.25, 0.02076, 0.3377, 0.4618, 0.25, 0.4792, 0.25, 0.4792, 0.3377, 0.4618, 0.25, 0.4792, 0.1623, 0.4618, 0.1623, 0.4618, 0.25, 0.4792, 0.1623, 0.03821, 0.25, 0.02076, 0.25, 0.02076, 0.1623, 0.03821, 0.02076, 0.25, 0.03821, 0.1623, 0.03821, 0.1623, 0.02076, 0.25, 0.1623, 0.4618, 0.0879, 0.4121, 0.0879, 0.4121, 0.1623, 0.4618, 0.25, 0.02076, 0.3377, 0.03821, 0.3377, 0.03821, 0.25, 0.02076, 0.3377, 0.4618, 0.25, 0.4792, 0.25, 0.4792, 0.3377, 0.4618, 0.25, 0.4792, 0.1623, 0.4618, 0.1623, 0.4618, 0.25, 0.4792, 0.1623, 0.03821, 0.25, 0.02076, 0.25, 0.02076, 0.1623, 0.03821, 0.4121, 0.4121, 0.3377, 0.4618, 0.3377, 0.4618, 0.4121, 0.4121, 0.0879, 0.0879, 0.1623, 0.03821, 0.1623, 0.03821, 0.0879, 0.0879, 0.4618, 0.3377, 0.4121, 0.4121, 0.4121, 0.4121, 0.4618, 0.3377, 0.03821, 0.1623, 0.0879, 0.0879, 0.0879, 0.0879, 0.03821, 0.1623, 0.4792, 0.25, 0.4618, 0.3377, 0.4618, 0.3377, 0.4792, 0.25, 0.02076, 0.25, 0.03821, 0.1623, 0.03821, 0.1623, 0.02076, 0.25, 0.4618, 0.1623, 0.4792, 0.25, 0.4792, 0.25, 0.4618, 0.1623, 0.03821, 0.3377, 0.02076, 0.25, 0.02076, 0.25, 0.03821, 0.3377, 0.4121, 0.0879, 0.4618, 0.1623, 0.4618, 0.1623, 0.4121, 0.0879, 0.0879, 0.4121, 0.03821, 0.3377, 0.03821, 0.3377, 0.0879, 0.4121, 0.3377, 0.4618, 0.25, 0.4792, 0.1623, 0.4618, 0.0879, 0.4121, 0.03821, 0.3377, 0.02076, 0.25, 0.03821, 0.1623, 0.0879, 0.0879, 0.1623, 0.03821, 0.25, 0.02076, 0.3377, 0.03821, 0.4121, 0.0879, 0.4618, 0.1623, 0.4792, 0.25, 0.4618, 0.3377, 0.4121, 0.4121, 0.4618, 0.1623, 0.4792, 0.25, 0.4792, 0.25, 0.4618, 0.1623, 0.03821, 0.3377, 0.02076, 0.25, 0.02076, 0.25, 0.03821, 0.3377, 0.4121, 0.0879, 0.4618, 0.1623, 0.4618, 0.1623, 0.4121, 0.0879, 0.0879, 0.4121, 0.03821, 0.3377, 0.03821, 0.3377, 0.0879, 0.4121, 0.3377, 0.03821, 0.4121, 0.0879, 0.4121, 0.0879, 0.3377, 0.03821, 0.1623, 0.4618, 0.0879, 0.4121, 0.0879, 0.4121, 0.1623, 0.4618, 0.25, 0.02076, 0.3377, 0.03821, 0.3377, 0.03821, 0.25, 0.02076, 0.3377, 0.4618, 0.25, 0.4792, 0.25, 0.4792, 0.3377, 0.4618, 0.25, 0.4792, 0.1623, 0.4618, 0.1623, 0.4618, 0.25, 0.4792, 0.1623, 0.03821, 0.25, 0.02076, 0.25, 0.02076, 0.1623, 0.03821, 0.4121, 0.4121, 0.3377, 0.4618, 0.3377, 0.4618, 0.4121, 0.4121, 0.0879, 0.0879, 0.1623, 0.03821, 0.1623, 0.03821, 0.0879, 0.0879, 0.4618, 0.3377, 0.4121, 0.4121, 0.4121, 0.4121, 0.4618, 0.3377, 0.03821, 0.1623, 0.0879, 0.0879, 0.0879, 0.0879, 0.03821, 0.1623, 0.4792, 0.25, 0.4618, 0.3377, 0.4618, 0.3377, 0.4792, 0.25, 0.8095, 0.3936, 0.75, 0.4054, 0.75, 0.485, 0.8399, 0.4671, 0.8599, 0.3599, 0.8095, 0.3936, 0.8399, 0.4671, 0.9162, 0.4162, 0.8936, 0.3095, 0.8599, 0.3599, 0.9162, 0.4162, 0.9671, 0.3399, 0.9054, 0.25, 0.8936, 0.3095, 0.9671, 0.3399, 0.985, 0.25, 0.8936, 0.1905, 0.9054, 0.25, 0.985, 0.25, 0.9671, 0.1601, 0.8599, 0.1401, 0.8936, 0.1905, 0.9671, 0.1601, 0.9162, 0.08383, 0.8095, 0.1064, 0.8599, 0.1401, 0.9162, 0.08383, 0.8399, 0.03289, 0.75, 0.09455, 0.8095, 0.1064, 0.8399, 0.03289, 0.75, 0.015, 0.6905, 0.1064, 0.75, 0.09455, 0.75, 0.015, 0.6601, 0.03289, 0.6401, 0.1401, 0.6905, 0.1064, 0.6601, 0.03289, 0.5838, 0.08383, 0.6064, 0.1905, 0.6401, 0.1401, 0.5838, 0.08383, 0.5329, 0.1601, 0.5946, 0.25, 0.6064, 0.1905, 0.5329, 0.1601, 0.515, 0.25, 0.6064, 0.3095, 0.5946, 0.25, 0.515, 0.25, 0.5329, 0.3399, 0.6401, 0.3599, 0.6064, 0.3095, 0.5329, 0.3399, 0.5838, 0.4162, 0.6905, 0.3936, 0.6401, 0.3599, 0.5838, 0.4162, 0.6601, 0.4671, 0.75, 0.4054, 0.6905, 0.3936, 0.6601, 0.4671, 0.75, 0.485, 0.8536, 0.3536, 0.8854, 0.3061, 0.8854, 0.3061, 0.8536, 0.3536, 0.8095, 0.1064, 0.75, 0.09455, 0.75, 0.09455, 0.8095, 0.1064, 0.75, 0.4054, 0.8095, 0.3936, 0.8095, 0.3936, 0.75, 0.4054, 0.6905, 0.3936, 0.75, 0.4054, 0.75, 0.4054, 0.6905, 0.3936, 0.75, 0.09455, 0.6905, 0.1064, 0.6905, 0.1064, 0.75, 0.09455, 0.8095, 0.3936, 0.8599, 0.3599, 0.8599, 0.3599, 0.8095, 0.3936, 0.6905, 0.1064, 0.6401, 0.1401, 0.6401, 0.1401, 0.6905, 0.1064, 0.8599, 0.3599, 0.8936, 0.3095, 0.8936, 0.3095, 0.8599, 0.3599, 0.6401, 0.1401, 0.6064, 0.1905, 0.6064, 0.1905, 0.6401, 0.1401, 0.8936, 0.3095, 0.9054, 0.25, 0.9054, 0.25, 0.8936, 0.3095, 0.6064, 0.1905, 0.5946, 0.25, 0.5946, 0.25, 0.6064, 0.1905, 0.9054, 0.25, 0.8936, 0.1905, 0.8936, 0.1905, 0.9054, 0.25, 0.5946, 0.25, 0.6064, 0.3095, 0.6064, 0.3095, 0.5946, 0.25, 0.8936, 0.1905, 0.8599, 0.1401, 0.8599, 0.1401, 0.8936, 0.1905, 0.6064, 0.3095, 0.6401, 0.3599, 0.6401, 0.3599, 0.6064, 0.3095, 0.8599, 0.1401, 0.8095, 0.1064, 0.8095, 0.1064, 0.8599, 0.1401, 0.8061, 0.3854, 0.75, 0.3965, 0.75, 0.4054, 0.8095, 0.3936, 0.8536, 0.3536, 0.8061, 0.3854, 0.8095, 0.3936, 0.8599, 0.3599, 0.8854, 0.3061, 0.8536, 0.3536, 0.8599, 0.3599, 0.8936, 0.3095, 0.8965, 0.25, 0.8854, 0.3061, 0.8936, 0.3095, 0.9054, 0.25, 0.8854, 0.1939, 0.8965, 0.25, 0.9054, 0.25, 0.8936, 0.1905, 0.8536, 0.1464, 0.8854, 0.1939, 0.8936, 0.1905, 0.8599, 0.1401, 0.8061, 0.1146, 0.8536, 0.1464, 0.8599, 0.1401, 0.8095, 0.1064, 0.75, 0.1034, 0.8061, 0.1146, 0.8095, 0.1064, 0.75, 0.09455, 0.6939, 0.1146, 0.75, 0.1034, 0.75, 0.09455, 0.6905, 0.1064, 0.6464, 0.1464, 0.6939, 0.1146, 0.6905, 0.1064, 0.6401, 0.1401, 0.6146, 0.1939, 0.6464, 0.1464, 0.6401, 0.1401, 0.6064, 0.1905, 0.6035, 0.25, 0.6146, 0.1939, 0.6064, 0.1905, 0.5946, 0.25, 0.6146, 0.3061, 0.6035, 0.25, 0.5946, 0.25, 0.6064, 0.3095, 0.6464, 0.3536, 0.6146, 0.3061, 0.6064, 0.3095, 0.6401, 0.3599, 0.6939, 0.3854, 0.6464, 0.3536, 0.6401, 0.3599, 0.6905, 0.3936, 0.75, 0.3965, 0.6939, 0.3854, 0.6905, 0.3936, 0.75, 0.4054, 0.75, 0.3965, 0.8061, 0.3854, 0.8536, 0.3536, 0.8854, 0.3061, 0.8965, 0.25, 0.8854, 0.1939, 0.8536, 0.1464, 0.8061, 0.1146, 0.75, 0.1034, 0.6939, 0.1146, 0.6464, 0.1464, 0.6146, 0.1939, 0.6035, 0.25, 0.6146, 0.3061, 0.6464, 0.3536, 0.6939, 0.3854, 0.6464, 0.1464, 0.6146, 0.1939, 0.6146, 0.1939, 0.6464, 0.1464, 0.8854, 0.3061, 0.8965, 0.25, 0.8965, 0.25, 0.8854, 0.3061, 0.6146, 0.1939, 0.6035, 0.25, 0.6035, 0.25, 0.6146, 0.1939, 0.8965, 0.25, 0.8854, 0.1939, 0.8854, 0.1939, 0.8965, 0.25, 0.6035, 0.25, 0.6146, 0.3061, 0.6146, 0.3061, 0.6035, 0.25, 0.8854, 0.1939, 0.8536, 0.1464, 0.8536, 0.1464, 0.8854, 0.1939, 0.6146, 0.3061, 0.6464, 0.3536, 0.6464, 0.3536, 0.6146, 0.3061, 0.8536, 0.1464, 0.8061, 0.1146, 0.8061, 0.1146, 0.8536, 0.1464, 0.6464, 0.3536, 0.6939, 0.3854, 0.6939, 0.3854, 0.6464, 0.3536, 0.8061, 0.1146, 0.75, 0.1034, 0.75, 0.1034, 0.8061, 0.1146, 0.75, 0.3965, 0.8061, 0.3854, 0.8061, 0.3854, 0.75, 0.3965, 0.6939, 0.3854, 0.75, 0.3965, 0.75, 0.3965, 0.6939, 0.3854, 0.75, 0.1034, 0.6939, 0.1146, 0.6939, 0.1146, 0.75, 0.1034, 0.8061, 0.3854, 0.8536, 0.3536, 0.8536, 0.3536, 0.8061, 0.3854, 0.6939, 0.1146, 0.6464, 0.1464, 0.6464, 0.1464, 0.6939, 0.1146])
me_cylinder.materials.append(mat_material)
me_cylinder.materials.append(mat_material_001)
me_cylinder.update()

# ---- objects
ob_9mm = bpy.data.objects.new('9mm', me_cylinder)

# ---- transforms, parenting, visibility, modifiers, constraints
ob_9mm.location = (0.0, 0.0, 0.0)
ob_9mm.rotation_euler = (1.571, -0.0, 0.0)
ob_9mm.scale = (0.04215, 0.04215, 0.06175)
_m = ob_9mm.modifiers.new('Auto Smooth', 'NODES')
_m.node_group = ng_auto_smooth
_gi = [s.identifier for s in ng_auto_smooth.interface.items_tree if s.item_type == 'SOCKET' and s.in_out == 'INPUT']
_m[_gi[1]] = 0.5637  # Angle

# ---- collection membership
scene.collection.objects.link(ob_9mm)

# ---- scene / render settings (as saved in the file)
scene.frame_start = 1; scene.frame_end = 250; scene.frame_set(0)
scene.render.engine = 'BLENDER_EEVEE_NEXT'
scene.cycles.sampling_pattern = 'TABULATED_SOBOL'
scene.view_settings.view_transform = 'Filmic'
bpy.context.view_layer.update()

# ---- added for rendering (the .blend has no active camera and no usable light): camera, sun
cam_auto = bpy.data.cameras.new('AutoCamera')
cam_auto.lens = 50.0
cam_auto.sensor_width = 36.0
cam_auto.clip_end = 1000.0
ob_auto_camera = bpy.data.objects.new('AutoCamera', cam_auto)
scene.collection.objects.link(ob_auto_camera)
ob_auto_camera.location = (0.219748, -0.284875, 0.175799)
ob_auto_camera.rotation_euler = (1.09748, -7.21219e-08, 0.694738)
scene.camera = ob_auto_camera
light_auto_sun = bpy.data.lights.new('AutoSun', 'SUN')
light_auto_sun.energy = 3.0
light_auto_sun.angle = 0.0523599
ob_auto_sun = bpy.data.objects.new('AutoSun', light_auto_sun)
scene.collection.objects.link(ob_auto_sun)
ob_auto_sun.rotation_euler = (0.872665, 0.174533, 0.523599)
bpy.context.view_layer.update()
